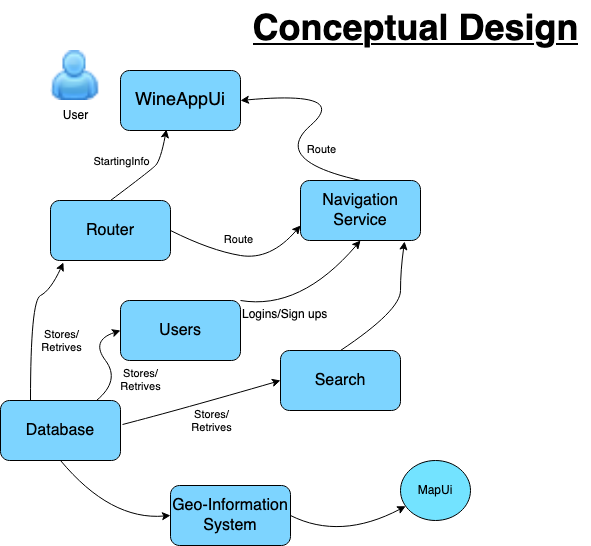

The diagram above was exported from draw.io. Its source (the exported page's mxGraphModel, read from the mxfile embedded in the PNG):
<mxGraphModel dx="1482" dy="794" grid="1" gridSize="10" guides="1" tooltips="1" connect="1" arrows="1" fold="1" page="1" pageScale="1" pageWidth="827" pageHeight="1169" math="0" shadow="0">
  <root>
    <mxCell id="0" />
    <mxCell id="1" parent="0" />
    <mxCell id="5yZr9_HInXC6d1UQsa2v-1" value="&lt;font style=&quot;font-size: 18px;&quot;&gt;WineAppUi&lt;/font&gt;" style="rounded=1;whiteSpace=wrap;html=1;fillColor=#7DD4FF;" vertex="1" parent="1">
      <mxGeometry x="160" y="110" width="120" height="60" as="geometry" />
    </mxCell>
    <mxCell id="5yZr9_HInXC6d1UQsa2v-6" value="" style="shape=image;html=1;verticalAlign=top;verticalLabelPosition=bottom;labelBackgroundColor=#ffffff;imageAspect=0;aspect=fixed;image=https://cdn2.iconfinder.com/data/icons/c9d/user.png" vertex="1" parent="1">
      <mxGeometry x="90" y="90" width="50" height="50" as="geometry" />
    </mxCell>
    <mxCell id="5yZr9_HInXC6d1UQsa2v-7" value="User" style="text;html=1;align=center;verticalAlign=middle;resizable=0;points=[];autosize=1;strokeColor=none;fillColor=none;" vertex="1" parent="1">
      <mxGeometry x="90" y="140" width="50" height="30" as="geometry" />
    </mxCell>
    <mxCell id="5yZr9_HInXC6d1UQsa2v-8" value="" style="curved=1;endArrow=classic;html=1;rounded=0;exitX=0.5;exitY=0;exitDx=0;exitDy=0;entryX=1;entryY=0.5;entryDx=0;entryDy=0;" edge="1" parent="1" target="5yZr9_HInXC6d1UQsa2v-1">
      <mxGeometry width="50" height="50" relative="1" as="geometry">
        <mxPoint x="400" y="220" as="sourcePoint" />
        <mxPoint x="430" y="145" as="targetPoint" />
        <Array as="points">
          <mxPoint x="310" y="200" />
          <mxPoint x="390" y="130" />
        </Array>
      </mxGeometry>
    </mxCell>
    <mxCell id="5yZr9_HInXC6d1UQsa2v-9" value="Route" style="edgeLabel;html=1;align=center;verticalAlign=middle;resizable=0;points=[];" vertex="1" connectable="0" parent="5yZr9_HInXC6d1UQsa2v-8">
      <mxGeometry x="-0.1912" y="-13" relative="1" as="geometry">
        <mxPoint x="17" as="offset" />
      </mxGeometry>
    </mxCell>
    <mxCell id="5yZr9_HInXC6d1UQsa2v-10" value="&lt;font size=&quot;3&quot;&gt;Router&lt;/font&gt;" style="rounded=1;whiteSpace=wrap;html=1;fillColor=#7DD4FF;" vertex="1" parent="1">
      <mxGeometry x="90" y="240" width="120" height="60" as="geometry" />
    </mxCell>
    <mxCell id="5yZr9_HInXC6d1UQsa2v-12" value="" style="curved=1;endArrow=classic;html=1;rounded=0;entryX=0;entryY=0.75;entryDx=0;entryDy=0;" edge="1" parent="1">
      <mxGeometry width="50" height="50" relative="1" as="geometry">
        <mxPoint x="210" y="270" as="sourcePoint" />
        <mxPoint x="340" y="265" as="targetPoint" />
        <Array as="points">
          <mxPoint x="250" y="290" />
          <mxPoint x="310" y="300" />
        </Array>
      </mxGeometry>
    </mxCell>
    <mxCell id="5yZr9_HInXC6d1UQsa2v-13" value="&lt;font size=&quot;3&quot;&gt;Users&lt;/font&gt;" style="rounded=1;whiteSpace=wrap;html=1;fillColor=#7DD4FF;" vertex="1" parent="1">
      <mxGeometry x="160" y="340" width="120" height="60" as="geometry" />
    </mxCell>
    <mxCell id="5yZr9_HInXC6d1UQsa2v-14" value="&lt;font size=&quot;3&quot;&gt;Search&lt;/font&gt;" style="rounded=1;whiteSpace=wrap;html=1;fillColor=#7DD4FF;" vertex="1" parent="1">
      <mxGeometry x="320" y="390" width="120" height="60" as="geometry" />
    </mxCell>
    <mxCell id="5yZr9_HInXC6d1UQsa2v-15" value="" style="curved=1;endArrow=classic;html=1;rounded=0;entryX=0.5;entryY=1;entryDx=0;entryDy=0;exitX=1;exitY=0;exitDx=0;exitDy=0;" edge="1" parent="1" source="5yZr9_HInXC6d1UQsa2v-13">
      <mxGeometry width="50" height="50" relative="1" as="geometry">
        <mxPoint x="220" y="340" as="sourcePoint" />
        <mxPoint x="400" y="280" as="targetPoint" />
        <Array as="points">
          <mxPoint x="340" y="350" />
        </Array>
      </mxGeometry>
    </mxCell>
    <mxCell id="5yZr9_HInXC6d1UQsa2v-16" value="" style="curved=1;endArrow=classic;html=1;rounded=0;exitX=0.5;exitY=0;exitDx=0;exitDy=0;entryX=0.867;entryY=1.017;entryDx=0;entryDy=0;entryPerimeter=0;" edge="1" parent="1" source="5yZr9_HInXC6d1UQsa2v-14">
      <mxGeometry width="50" height="50" relative="1" as="geometry">
        <mxPoint x="430" y="340" as="sourcePoint" />
        <mxPoint x="444.03999999999996" y="281.02" as="targetPoint" />
        <Array as="points">
          <mxPoint x="440" y="350" />
          <mxPoint x="440" y="310" />
        </Array>
      </mxGeometry>
    </mxCell>
    <mxCell id="5yZr9_HInXC6d1UQsa2v-17" value="&lt;div&gt;&lt;font size=&quot;3&quot;&gt;Navigation&lt;/font&gt;&lt;/div&gt;&lt;div&gt;&lt;font size=&quot;3&quot;&gt;Service&lt;/font&gt;&lt;/div&gt;" style="rounded=1;whiteSpace=wrap;html=1;fillColor=#7DD4FF;" vertex="1" parent="1">
      <mxGeometry x="340" y="220" width="120" height="60" as="geometry" />
    </mxCell>
    <mxCell id="5yZr9_HInXC6d1UQsa2v-19" value="Route" style="edgeLabel;html=1;align=center;verticalAlign=middle;resizable=0;points=[];" vertex="1" connectable="0" parent="1">
      <mxGeometry x="279.9985037969245" y="280.0015461233849" as="geometry">
        <mxPoint x="-2" y="-2" as="offset" />
      </mxGeometry>
    </mxCell>
    <mxCell id="5yZr9_HInXC6d1UQsa2v-20" value="Logins/Sign ups" style="text;whiteSpace=wrap;html=1;" vertex="1" parent="1">
      <mxGeometry x="280" y="340" width="110" height="40" as="geometry" />
    </mxCell>
    <mxCell id="5yZr9_HInXC6d1UQsa2v-22" value="&lt;font size=&quot;3&quot;&gt;Database&lt;/font&gt;" style="rounded=1;whiteSpace=wrap;html=1;fillColor=#7DD4FF;" vertex="1" parent="1">
      <mxGeometry x="40" y="440" width="120" height="60" as="geometry" />
    </mxCell>
    <mxCell id="5yZr9_HInXC6d1UQsa2v-27" value="" style="curved=1;endArrow=classic;html=1;rounded=0;" edge="1" parent="1" source="5yZr9_HInXC6d1UQsa2v-22">
      <mxGeometry width="50" height="50" relative="1" as="geometry">
        <mxPoint x="110" y="420" as="sourcePoint" />
        <mxPoint x="160" y="370" as="targetPoint" />
        <Array as="points">
          <mxPoint x="160" y="420" />
          <mxPoint x="130" y="380" />
        </Array>
      </mxGeometry>
    </mxCell>
    <mxCell id="5yZr9_HInXC6d1UQsa2v-37" value="&lt;div&gt;Stores/&lt;/div&gt;&lt;div&gt;Retrives&lt;/div&gt;" style="edgeLabel;html=1;align=center;verticalAlign=middle;resizable=0;points=[];" vertex="1" connectable="0" parent="5yZr9_HInXC6d1UQsa2v-27">
      <mxGeometry x="-0.0991" y="-2" relative="1" as="geometry">
        <mxPoint x="30" y="17" as="offset" />
      </mxGeometry>
    </mxCell>
    <mxCell id="5yZr9_HInXC6d1UQsa2v-28" value="" style="curved=1;endArrow=classic;html=1;rounded=0;exitX=0.25;exitY=0;exitDx=0;exitDy=0;entryX=0.108;entryY=1.033;entryDx=0;entryDy=0;entryPerimeter=0;" edge="1" parent="1" source="5yZr9_HInXC6d1UQsa2v-22" target="5yZr9_HInXC6d1UQsa2v-10">
      <mxGeometry width="50" height="50" relative="1" as="geometry">
        <mxPoint x="122" y="448" as="sourcePoint" />
        <mxPoint x="170" y="380" as="targetPoint" />
        <Array as="points">
          <mxPoint x="70" y="340" />
          <mxPoint x="90" y="330" />
        </Array>
      </mxGeometry>
    </mxCell>
    <mxCell id="5yZr9_HInXC6d1UQsa2v-29" value="" style="curved=1;endArrow=classic;html=1;rounded=0;exitX=1.017;exitY=0.4;exitDx=0;exitDy=0;entryX=0;entryY=0.5;entryDx=0;entryDy=0;exitPerimeter=0;" edge="1" parent="1" source="5yZr9_HInXC6d1UQsa2v-22" target="5yZr9_HInXC6d1UQsa2v-14">
      <mxGeometry width="50" height="50" relative="1" as="geometry">
        <mxPoint x="160" y="488.98" as="sourcePoint" />
        <mxPoint x="224.03999999999996" y="380" as="targetPoint" />
        <Array as="points">
          <mxPoint x="220" y="448.98" />
        </Array>
      </mxGeometry>
    </mxCell>
    <mxCell id="5yZr9_HInXC6d1UQsa2v-30" value="&lt;font size=&quot;3&quot;&gt;Geo-Information System&lt;br&gt;&lt;/font&gt;" style="rounded=1;whiteSpace=wrap;html=1;fillColor=#7DD4FF;" vertex="1" parent="1">
      <mxGeometry x="210" y="525" width="120" height="60" as="geometry" />
    </mxCell>
    <mxCell id="5yZr9_HInXC6d1UQsa2v-31" value="MapUi" style="ellipse;whiteSpace=wrap;html=1;fillColor=#73E3FF;" vertex="1" parent="1">
      <mxGeometry x="440" y="500" width="70" height="60" as="geometry" />
    </mxCell>
    <mxCell id="5yZr9_HInXC6d1UQsa2v-32" value="" style="curved=1;endArrow=classic;html=1;rounded=0;exitX=0.5;exitY=1;exitDx=0;exitDy=0;entryX=0;entryY=0.5;entryDx=0;entryDy=0;" edge="1" parent="1" source="5yZr9_HInXC6d1UQsa2v-22" target="5yZr9_HInXC6d1UQsa2v-30">
      <mxGeometry width="50" height="50" relative="1" as="geometry">
        <mxPoint x="172" y="474" as="sourcePoint" />
        <mxPoint x="330" y="430" as="targetPoint" />
        <Array as="points">
          <mxPoint x="150" y="560" />
        </Array>
      </mxGeometry>
    </mxCell>
    <mxCell id="5yZr9_HInXC6d1UQsa2v-33" value="" style="curved=1;endArrow=classic;html=1;rounded=0;exitX=0.5;exitY=1;exitDx=0;exitDy=0;" edge="1" parent="1" target="5yZr9_HInXC6d1UQsa2v-31">
      <mxGeometry width="50" height="50" relative="1" as="geometry">
        <mxPoint x="330" y="555" as="sourcePoint" />
        <mxPoint x="440" y="610" as="targetPoint" />
        <Array as="points">
          <mxPoint x="380" y="580" />
        </Array>
      </mxGeometry>
    </mxCell>
    <mxCell id="5yZr9_HInXC6d1UQsa2v-34" value="" style="curved=1;endArrow=classic;html=1;rounded=0;exitX=0.5;exitY=0;exitDx=0;exitDy=0;entryX=0.383;entryY=0.983;entryDx=0;entryDy=0;entryPerimeter=0;" edge="1" parent="1" source="5yZr9_HInXC6d1UQsa2v-10" target="5yZr9_HInXC6d1UQsa2v-1">
      <mxGeometry width="50" height="50" relative="1" as="geometry">
        <mxPoint x="80" y="450" as="sourcePoint" />
        <mxPoint x="113" y="312" as="targetPoint" />
        <Array as="points">
          <mxPoint x="190" y="210" />
          <mxPoint x="200" y="200" />
        </Array>
      </mxGeometry>
    </mxCell>
    <mxCell id="5yZr9_HInXC6d1UQsa2v-35" value="StartingInfo" style="edgeLabel;html=1;align=center;verticalAlign=middle;resizable=0;points=[];" vertex="1" connectable="0" parent="5yZr9_HInXC6d1UQsa2v-34">
      <mxGeometry x="0.0028" y="-1" relative="1" as="geometry">
        <mxPoint x="-29" y="-12" as="offset" />
      </mxGeometry>
    </mxCell>
    <mxCell id="5yZr9_HInXC6d1UQsa2v-38" value="&lt;div&gt;Stores/&lt;/div&gt;&lt;div&gt;Retrives&lt;/div&gt;" style="edgeLabel;html=1;align=center;verticalAlign=middle;resizable=0;points=[];" vertex="1" connectable="0" parent="1">
      <mxGeometry x="100.0045992221758" y="380.0027989629011" as="geometry" />
    </mxCell>
    <mxCell id="5yZr9_HInXC6d1UQsa2v-39" value="&lt;div&gt;Stores/&lt;/div&gt;&lt;div&gt;Retrives&lt;/div&gt;" style="edgeLabel;html=1;align=center;verticalAlign=middle;resizable=0;points=[];" vertex="1" connectable="0" parent="1">
      <mxGeometry x="250.00459922217578" y="460.0027989629011" as="geometry" />
    </mxCell>
    <mxCell id="5yZr9_HInXC6d1UQsa2v-40" value="&lt;b&gt;&lt;font style=&quot;font-size: 36px;&quot;&gt;&lt;u&gt;Conceptual Design&lt;/u&gt;&lt;/font&gt;&lt;/b&gt;" style="text;html=1;align=center;verticalAlign=middle;resizable=0;points=[];autosize=1;strokeColor=none;fillColor=none;" vertex="1" parent="1">
      <mxGeometry x="280" y="40" width="350" height="60" as="geometry" />
    </mxCell>
  </root>
</mxGraphModel>